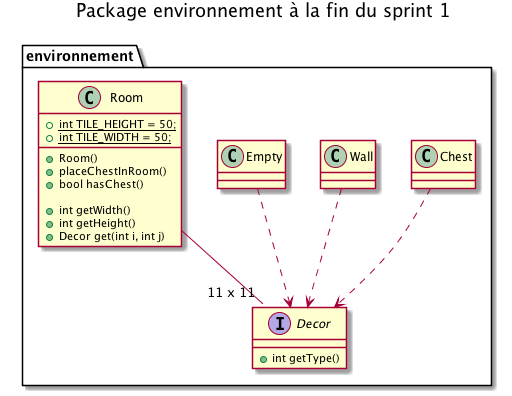

The diagram above was rendered by PlantUML. Its source (embedded in the PNG):
@startuml

title Package environnement à la fin du sprint 1

package environnement {
    
    interface Decor {
        + int getType()
    }

    class Chest
    Chest ..> Decor
    
    class Wall
    Wall ..> Decor
    
    class Empty
    Empty ..> Decor

    Room --"11 x 11" Decor

    class Room {
        + {static} int TILE_HEIGHT = 50;
        + {static} int TILE_WIDTH = 50;

        + Room()
        + placeChestInRoom()
        + bool hasChest()

        + int getWidth()
        + int getHeight()
        + Decor get(int i, int j)
    }
}

@enduml